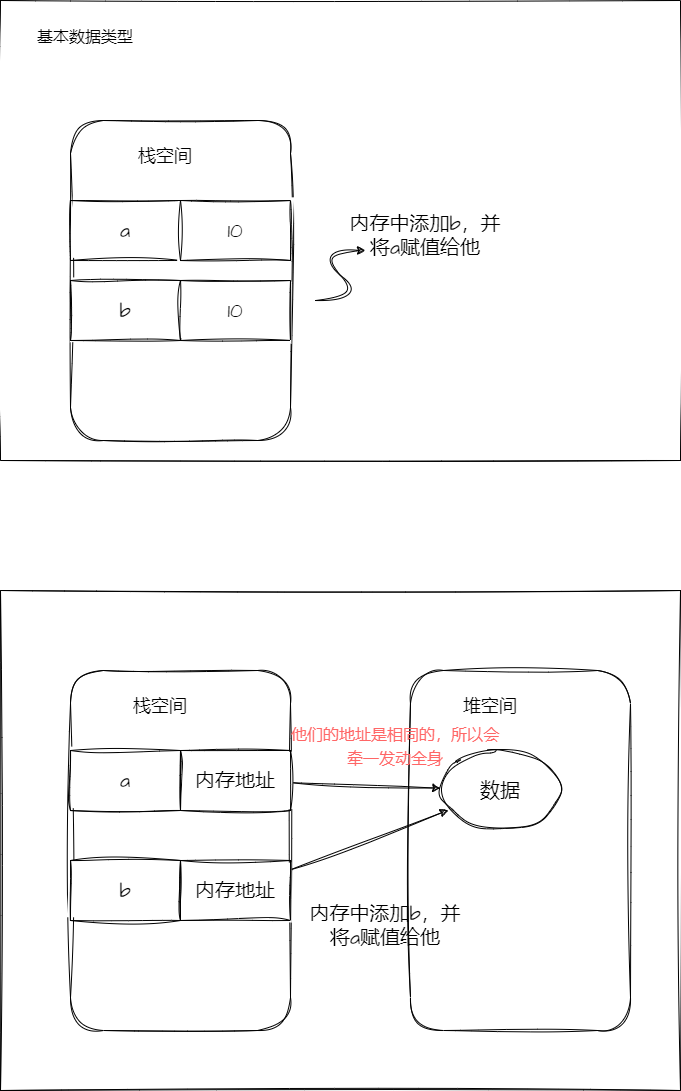

The diagram above was exported from draw.io. Its source (the exported page's mxGraphModel, read from the mxfile embedded in the PNG):
<mxGraphModel dx="1418" dy="820" grid="1" gridSize="10" guides="1" tooltips="1" connect="1" arrows="1" fold="1" page="1" pageScale="1" pageWidth="827" pageHeight="1169" math="0" shadow="0">
  <root>
    <mxCell id="0" />
    <mxCell id="1" parent="0" />
    <mxCell id="9JkmwxOu7Owp5J8seysQ-1" value="" style="rounded=0;whiteSpace=wrap;html=1;sketch=1;hachureGap=4;jiggle=2;curveFitting=1;fontFamily=Architects Daughter;fontSource=https%3A%2F%2Ffonts.googleapis.com%2Fcss%3Ffamily%3DArchitects%2BDaughter;fontSize=20;" vertex="1" parent="1">
      <mxGeometry x="80" y="150" width="680" height="460" as="geometry" />
    </mxCell>
    <mxCell id="9JkmwxOu7Owp5J8seysQ-3" value="" style="rounded=1;whiteSpace=wrap;html=1;sketch=1;hachureGap=4;jiggle=2;curveFitting=1;fontFamily=Architects Daughter;fontSource=https%3A%2F%2Ffonts.googleapis.com%2Fcss%3Ffamily%3DArchitects%2BDaughter;fontSize=20;" vertex="1" parent="1">
      <mxGeometry x="150" y="270" width="220" height="320" as="geometry" />
    </mxCell>
    <mxCell id="9JkmwxOu7Owp5J8seysQ-2" value="&lt;font style=&quot;font-size: 18px;&quot;&gt;栈空间&lt;/font&gt;" style="text;html=1;strokeColor=none;fillColor=none;align=center;verticalAlign=middle;whiteSpace=wrap;rounded=0;fontSize=20;fontFamily=Architects Daughter;" vertex="1" parent="1">
      <mxGeometry x="210" y="290" width="70" height="30" as="geometry" />
    </mxCell>
    <mxCell id="9JkmwxOu7Owp5J8seysQ-4" value="&lt;font style=&quot;font-size: 16px;&quot;&gt;基本数据类型&lt;/font&gt;" style="text;html=1;strokeColor=none;fillColor=none;align=center;verticalAlign=middle;whiteSpace=wrap;rounded=0;fontSize=20;fontFamily=Architects Daughter;" vertex="1" parent="1">
      <mxGeometry x="100" y="170" width="130" height="30" as="geometry" />
    </mxCell>
    <mxCell id="9JkmwxOu7Owp5J8seysQ-5" value="a" style="rounded=0;whiteSpace=wrap;html=1;sketch=1;hachureGap=4;jiggle=2;curveFitting=1;fontFamily=Architects Daughter;fontSource=https%3A%2F%2Ffonts.googleapis.com%2Fcss%3Ffamily%3DArchitects%2BDaughter;fontSize=20;" vertex="1" parent="1">
      <mxGeometry x="150" y="350" width="110" height="60" as="geometry" />
    </mxCell>
    <mxCell id="9JkmwxOu7Owp5J8seysQ-6" value="10" style="rounded=0;whiteSpace=wrap;html=1;sketch=1;hachureGap=4;jiggle=2;curveFitting=1;fontFamily=Architects Daughter;fontSource=https%3A%2F%2Ffonts.googleapis.com%2Fcss%3Ffamily%3DArchitects%2BDaughter;fontSize=20;" vertex="1" parent="1">
      <mxGeometry x="260" y="350" width="110" height="60" as="geometry" />
    </mxCell>
    <mxCell id="9JkmwxOu7Owp5J8seysQ-7" value="内存中添加b，并将a赋值给他" style="text;html=1;strokeColor=none;fillColor=none;align=center;verticalAlign=middle;whiteSpace=wrap;rounded=0;fontSize=20;fontFamily=Architects Daughter;" vertex="1" parent="1">
      <mxGeometry x="420" y="370" width="170" height="30" as="geometry" />
    </mxCell>
    <mxCell id="9JkmwxOu7Owp5J8seysQ-9" value="" style="curved=1;endArrow=classic;html=1;rounded=0;sketch=1;hachureGap=4;jiggle=2;curveFitting=1;fontFamily=Architects Daughter;fontSource=https%3A%2F%2Ffonts.googleapis.com%2Fcss%3Ffamily%3DArchitects%2BDaughter;fontSize=16;shadow=0;" edge="1" parent="1">
      <mxGeometry width="50" height="50" relative="1" as="geometry">
        <mxPoint x="395" y="450" as="sourcePoint" />
        <mxPoint x="445" y="400" as="targetPoint" />
        <Array as="points">
          <mxPoint x="445" y="450" />
          <mxPoint x="395" y="400" />
        </Array>
      </mxGeometry>
    </mxCell>
    <mxCell id="9JkmwxOu7Owp5J8seysQ-10" value="b" style="rounded=0;whiteSpace=wrap;html=1;sketch=1;hachureGap=4;jiggle=2;curveFitting=1;fontFamily=Architects Daughter;fontSource=https%3A%2F%2Ffonts.googleapis.com%2Fcss%3Ffamily%3DArchitects%2BDaughter;fontSize=20;" vertex="1" parent="1">
      <mxGeometry x="150" y="430" width="110" height="60" as="geometry" />
    </mxCell>
    <mxCell id="9JkmwxOu7Owp5J8seysQ-11" value="10" style="rounded=0;whiteSpace=wrap;html=1;sketch=1;hachureGap=4;jiggle=2;curveFitting=1;fontFamily=Architects Daughter;fontSource=https%3A%2F%2Ffonts.googleapis.com%2Fcss%3Ffamily%3DArchitects%2BDaughter;fontSize=20;" vertex="1" parent="1">
      <mxGeometry x="260" y="430" width="110" height="60" as="geometry" />
    </mxCell>
    <mxCell id="9JkmwxOu7Owp5J8seysQ-12" value="" style="rounded=0;whiteSpace=wrap;html=1;sketch=1;hachureGap=4;jiggle=2;curveFitting=1;fontFamily=Architects Daughter;fontSource=https%3A%2F%2Ffonts.googleapis.com%2Fcss%3Ffamily%3DArchitects%2BDaughter;fontSize=20;" vertex="1" parent="1">
      <mxGeometry x="80" y="740" width="680" height="500" as="geometry" />
    </mxCell>
    <mxCell id="9JkmwxOu7Owp5J8seysQ-13" value="" style="rounded=1;whiteSpace=wrap;html=1;sketch=1;hachureGap=4;jiggle=2;curveFitting=1;fontFamily=Architects Daughter;fontSource=https%3A%2F%2Ffonts.googleapis.com%2Fcss%3Ffamily%3DArchitects%2BDaughter;fontSize=20;" vertex="1" parent="1">
      <mxGeometry x="150" y="820" width="220" height="360" as="geometry" />
    </mxCell>
    <mxCell id="9JkmwxOu7Owp5J8seysQ-14" value="" style="rounded=1;whiteSpace=wrap;html=1;sketch=1;hachureGap=4;jiggle=2;curveFitting=1;fontFamily=Architects Daughter;fontSource=https%3A%2F%2Ffonts.googleapis.com%2Fcss%3Ffamily%3DArchitects%2BDaughter;fontSize=20;" vertex="1" parent="1">
      <mxGeometry x="490" y="820" width="220" height="360" as="geometry" />
    </mxCell>
    <mxCell id="9JkmwxOu7Owp5J8seysQ-15" value="&lt;font style=&quot;font-size: 18px;&quot;&gt;栈空间&lt;/font&gt;" style="text;html=1;strokeColor=none;fillColor=none;align=center;verticalAlign=middle;whiteSpace=wrap;rounded=0;fontSize=20;fontFamily=Architects Daughter;" vertex="1" parent="1">
      <mxGeometry x="210" y="840" width="60" height="30" as="geometry" />
    </mxCell>
    <mxCell id="9JkmwxOu7Owp5J8seysQ-16" value="&lt;font style=&quot;font-size: 18px;&quot;&gt;堆空间&lt;/font&gt;" style="text;html=1;strokeColor=none;fillColor=none;align=center;verticalAlign=middle;whiteSpace=wrap;rounded=0;fontSize=20;fontFamily=Architects Daughter;" vertex="1" parent="1">
      <mxGeometry x="540" y="840" width="60" height="30" as="geometry" />
    </mxCell>
    <mxCell id="9JkmwxOu7Owp5J8seysQ-17" value="a" style="rounded=0;whiteSpace=wrap;html=1;sketch=1;hachureGap=4;jiggle=2;curveFitting=1;fontFamily=Architects Daughter;fontSource=https%3A%2F%2Ffonts.googleapis.com%2Fcss%3Ffamily%3DArchitects%2BDaughter;fontSize=20;" vertex="1" parent="1">
      <mxGeometry x="150" y="900" width="110" height="60" as="geometry" />
    </mxCell>
    <mxCell id="9JkmwxOu7Owp5J8seysQ-20" style="rounded=0;sketch=1;hachureGap=4;jiggle=2;curveFitting=1;orthogonalLoop=1;jettySize=auto;html=1;fontFamily=Architects Daughter;fontSource=https%3A%2F%2Ffonts.googleapis.com%2Fcss%3Ffamily%3DArchitects%2BDaughter;fontSize=16;" edge="1" parent="1" source="9JkmwxOu7Owp5J8seysQ-18" target="9JkmwxOu7Owp5J8seysQ-19">
      <mxGeometry relative="1" as="geometry" />
    </mxCell>
    <mxCell id="9JkmwxOu7Owp5J8seysQ-18" value="内存地址" style="rounded=0;whiteSpace=wrap;html=1;sketch=1;hachureGap=4;jiggle=2;curveFitting=1;fontFamily=Architects Daughter;fontSource=https%3A%2F%2Ffonts.googleapis.com%2Fcss%3Ffamily%3DArchitects%2BDaughter;fontSize=20;" vertex="1" parent="1">
      <mxGeometry x="260" y="900" width="110" height="60" as="geometry" />
    </mxCell>
    <mxCell id="9JkmwxOu7Owp5J8seysQ-19" value="数据" style="ellipse;whiteSpace=wrap;html=1;sketch=1;hachureGap=4;jiggle=2;curveFitting=1;fontFamily=Architects Daughter;fontSource=https%3A%2F%2Ffonts.googleapis.com%2Fcss%3Ffamily%3DArchitects%2BDaughter;fontSize=20;" vertex="1" parent="1">
      <mxGeometry x="520" y="900" width="120" height="80" as="geometry" />
    </mxCell>
    <mxCell id="9JkmwxOu7Owp5J8seysQ-21" value="内存中添加b，并将a赋值给他" style="text;html=1;strokeColor=none;fillColor=none;align=center;verticalAlign=middle;whiteSpace=wrap;rounded=0;fontSize=20;fontFamily=Architects Daughter;" vertex="1" parent="1">
      <mxGeometry x="380" y="1060" width="170" height="30" as="geometry" />
    </mxCell>
    <mxCell id="9JkmwxOu7Owp5J8seysQ-22" value="b" style="rounded=0;whiteSpace=wrap;html=1;sketch=1;hachureGap=4;jiggle=2;curveFitting=1;fontFamily=Architects Daughter;fontSource=https%3A%2F%2Ffonts.googleapis.com%2Fcss%3Ffamily%3DArchitects%2BDaughter;fontSize=20;" vertex="1" parent="1">
      <mxGeometry x="150" y="1010" width="110" height="60" as="geometry" />
    </mxCell>
    <mxCell id="9JkmwxOu7Owp5J8seysQ-24" style="rounded=0;sketch=1;hachureGap=4;jiggle=2;curveFitting=1;orthogonalLoop=1;jettySize=auto;html=1;fontFamily=Architects Daughter;fontSource=https%3A%2F%2Ffonts.googleapis.com%2Fcss%3Ffamily%3DArchitects%2BDaughter;fontSize=16;" edge="1" parent="1" source="9JkmwxOu7Owp5J8seysQ-23" target="9JkmwxOu7Owp5J8seysQ-19">
      <mxGeometry relative="1" as="geometry" />
    </mxCell>
    <mxCell id="9JkmwxOu7Owp5J8seysQ-25" style="edgeStyle=orthogonalEdgeStyle;rounded=0;sketch=1;hachureGap=4;jiggle=2;curveFitting=1;orthogonalLoop=1;jettySize=auto;html=1;exitX=1;exitY=0.5;exitDx=0;exitDy=0;entryX=0.076;entryY=1;entryDx=0;entryDy=0;entryPerimeter=0;fontFamily=Architects Daughter;fontSource=https%3A%2F%2Ffonts.googleapis.com%2Fcss%3Ffamily%3DArchitects%2BDaughter;fontSize=16;strokeColor=none;" edge="1" parent="1" source="9JkmwxOu7Owp5J8seysQ-23" target="9JkmwxOu7Owp5J8seysQ-21">
      <mxGeometry relative="1" as="geometry" />
    </mxCell>
    <mxCell id="9JkmwxOu7Owp5J8seysQ-23" value="内存地址" style="rounded=0;whiteSpace=wrap;html=1;sketch=1;hachureGap=4;jiggle=2;curveFitting=1;fontFamily=Architects Daughter;fontSource=https%3A%2F%2Ffonts.googleapis.com%2Fcss%3Ffamily%3DArchitects%2BDaughter;fontSize=20;" vertex="1" parent="1">
      <mxGeometry x="260" y="1010" width="110" height="60" as="geometry" />
    </mxCell>
    <mxCell id="9JkmwxOu7Owp5J8seysQ-26" value="&lt;font color=&quot;#ff6666&quot; style=&quot;font-size: 16px;&quot;&gt;他们的地址是相同的，所以会牵一发动全身&lt;/font&gt;" style="text;html=1;strokeColor=none;fillColor=none;align=center;verticalAlign=middle;whiteSpace=wrap;rounded=0;fontSize=20;fontFamily=Architects Daughter;" vertex="1" parent="1">
      <mxGeometry x="370" y="880" width="210" height="30" as="geometry" />
    </mxCell>
  </root>
</mxGraphModel>